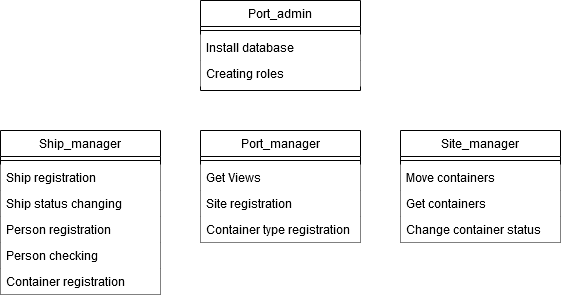

The diagram above was exported from draw.io. Its source (the exported page's mxGraphModel, read from the mxfile embedded in the PNG):
<mxGraphModel dx="1550" dy="875" grid="1" gridSize="10" guides="1" tooltips="1" connect="1" arrows="1" fold="1" page="1" pageScale="1" pageWidth="827" pageHeight="1169" math="0" shadow="0">
  <root>
    <mxCell id="WIyWlLk6GJQsqaUBKTNV-0" />
    <mxCell id="WIyWlLk6GJQsqaUBKTNV-1" parent="WIyWlLk6GJQsqaUBKTNV-0" />
    <mxCell id="zkfFHV4jXpPFQw0GAbJ--0" value="Ship_manager" style="swimlane;fontStyle=0;align=center;verticalAlign=top;childLayout=stackLayout;horizontal=1;startSize=26;horizontalStack=0;resizeParent=1;resizeLast=0;collapsible=1;marginBottom=0;rounded=0;shadow=0;strokeWidth=1;" parent="WIyWlLk6GJQsqaUBKTNV-1" vertex="1">
      <mxGeometry x="120" y="210" width="160" height="164" as="geometry">
        <mxRectangle x="230" y="140" width="160" height="26" as="alternateBounds" />
      </mxGeometry>
    </mxCell>
    <mxCell id="zkfFHV4jXpPFQw0GAbJ--4" value="" style="line;html=1;strokeWidth=1;align=left;verticalAlign=middle;spacingTop=-1;spacingLeft=3;spacingRight=3;rotatable=0;labelPosition=right;points=[];portConstraint=eastwest;" parent="zkfFHV4jXpPFQw0GAbJ--0" vertex="1">
      <mxGeometry y="26" width="160" height="8" as="geometry" />
    </mxCell>
    <mxCell id="zkfFHV4jXpPFQw0GAbJ--3" value="Ship registration" style="text;align=left;verticalAlign=top;spacingLeft=4;spacingRight=4;overflow=hidden;rotatable=0;points=[[0,0.5],[1,0.5]];portConstraint=eastwest;rounded=0;shadow=0;html=0;fillColor=#ffffff;" parent="zkfFHV4jXpPFQw0GAbJ--0" vertex="1">
      <mxGeometry y="34" width="160" height="26" as="geometry" />
    </mxCell>
    <mxCell id="L8pYVoBCzWY-Cg_I2SkW-0" value="Ship status changing&#10;" style="text;align=left;verticalAlign=top;spacingLeft=4;spacingRight=4;overflow=hidden;rotatable=0;points=[[0,0.5],[1,0.5]];portConstraint=eastwest;rounded=0;shadow=0;html=0;fillColor=#ffffff;" vertex="1" parent="zkfFHV4jXpPFQw0GAbJ--0">
      <mxGeometry y="60" width="160" height="26" as="geometry" />
    </mxCell>
    <mxCell id="L8pYVoBCzWY-Cg_I2SkW-5" value="Person registration&#10;" style="text;align=left;verticalAlign=top;spacingLeft=4;spacingRight=4;overflow=hidden;rotatable=0;points=[[0,0.5],[1,0.5]];portConstraint=eastwest;rounded=0;shadow=0;html=0;fillColor=#ffffff;" vertex="1" parent="zkfFHV4jXpPFQw0GAbJ--0">
      <mxGeometry y="86" width="160" height="26" as="geometry" />
    </mxCell>
    <mxCell id="L8pYVoBCzWY-Cg_I2SkW-7" value="Person checking&#10;" style="text;align=left;verticalAlign=top;spacingLeft=4;spacingRight=4;overflow=hidden;rotatable=0;points=[[0,0.5],[1,0.5]];portConstraint=eastwest;rounded=0;shadow=0;html=0;fillColor=#ffffff;" vertex="1" parent="zkfFHV4jXpPFQw0GAbJ--0">
      <mxGeometry y="112" width="160" height="26" as="geometry" />
    </mxCell>
    <mxCell id="L8pYVoBCzWY-Cg_I2SkW-6" value="Container registration&#10;" style="text;align=left;verticalAlign=top;spacingLeft=4;spacingRight=4;overflow=hidden;rotatable=0;points=[[0,0.5],[1,0.5]];portConstraint=eastwest;rounded=0;shadow=0;html=0;fillColor=#ffffff;" vertex="1" parent="zkfFHV4jXpPFQw0GAbJ--0">
      <mxGeometry y="138" width="160" height="26" as="geometry" />
    </mxCell>
    <mxCell id="zkfFHV4jXpPFQw0GAbJ--6" value="Site_manager" style="swimlane;fontStyle=0;align=center;verticalAlign=top;childLayout=stackLayout;horizontal=1;startSize=26;horizontalStack=0;resizeParent=1;resizeLast=0;collapsible=1;marginBottom=0;rounded=0;shadow=0;strokeWidth=1;" parent="WIyWlLk6GJQsqaUBKTNV-1" vertex="1">
      <mxGeometry x="520" y="210" width="160" height="112" as="geometry">
        <mxRectangle x="130" y="380" width="160" height="26" as="alternateBounds" />
      </mxGeometry>
    </mxCell>
    <mxCell id="zkfFHV4jXpPFQw0GAbJ--9" value="" style="line;html=1;strokeWidth=1;align=left;verticalAlign=middle;spacingTop=-1;spacingLeft=3;spacingRight=3;rotatable=0;labelPosition=right;points=[];portConstraint=eastwest;" parent="zkfFHV4jXpPFQw0GAbJ--6" vertex="1">
      <mxGeometry y="26" width="160" height="8" as="geometry" />
    </mxCell>
    <mxCell id="zkfFHV4jXpPFQw0GAbJ--7" value="Move containers" style="text;align=left;verticalAlign=top;spacingLeft=4;spacingRight=4;overflow=hidden;rotatable=0;points=[[0,0.5],[1,0.5]];portConstraint=eastwest;fillColor=#ffffff;" parent="zkfFHV4jXpPFQw0GAbJ--6" vertex="1">
      <mxGeometry y="34" width="160" height="26" as="geometry" />
    </mxCell>
    <mxCell id="zkfFHV4jXpPFQw0GAbJ--8" value="Get containers" style="text;align=left;verticalAlign=top;spacingLeft=4;spacingRight=4;overflow=hidden;rotatable=0;points=[[0,0.5],[1,0.5]];portConstraint=eastwest;rounded=0;shadow=0;html=0;fillColor=#ffffff;" parent="zkfFHV4jXpPFQw0GAbJ--6" vertex="1">
      <mxGeometry y="60" width="160" height="26" as="geometry" />
    </mxCell>
    <mxCell id="L8pYVoBCzWY-Cg_I2SkW-4" value="Change container status" style="text;align=left;verticalAlign=top;spacingLeft=4;spacingRight=4;overflow=hidden;rotatable=0;points=[[0,0.5],[1,0.5]];portConstraint=eastwest;rounded=0;shadow=0;html=0;fillColor=#ffffff;" vertex="1" parent="zkfFHV4jXpPFQw0GAbJ--6">
      <mxGeometry y="86" width="160" height="26" as="geometry" />
    </mxCell>
    <mxCell id="zkfFHV4jXpPFQw0GAbJ--13" value="Port_admin" style="swimlane;fontStyle=0;align=center;verticalAlign=top;childLayout=stackLayout;horizontal=1;startSize=26;horizontalStack=0;resizeParent=1;resizeLast=0;collapsible=1;marginBottom=0;rounded=0;shadow=0;strokeWidth=1;" parent="WIyWlLk6GJQsqaUBKTNV-1" vertex="1">
      <mxGeometry x="320" y="80" width="160" height="90" as="geometry">
        <mxRectangle x="340" y="380" width="170" height="26" as="alternateBounds" />
      </mxGeometry>
    </mxCell>
    <mxCell id="zkfFHV4jXpPFQw0GAbJ--15" value="" style="line;html=1;strokeWidth=1;align=left;verticalAlign=middle;spacingTop=-1;spacingLeft=3;spacingRight=3;rotatable=0;labelPosition=right;points=[];portConstraint=eastwest;" parent="zkfFHV4jXpPFQw0GAbJ--13" vertex="1">
      <mxGeometry y="26" width="160" height="8" as="geometry" />
    </mxCell>
    <mxCell id="zkfFHV4jXpPFQw0GAbJ--14" value="Install database" style="text;align=left;verticalAlign=top;spacingLeft=4;spacingRight=4;overflow=hidden;rotatable=0;points=[[0,0.5],[1,0.5]];portConstraint=eastwest;fillColor=#ffffff;" parent="zkfFHV4jXpPFQw0GAbJ--13" vertex="1">
      <mxGeometry y="34" width="160" height="26" as="geometry" />
    </mxCell>
    <mxCell id="L8pYVoBCzWY-Cg_I2SkW-1" value="Creating roles" style="text;align=left;verticalAlign=top;spacingLeft=4;spacingRight=4;overflow=hidden;rotatable=0;points=[[0,0.5],[1,0.5]];portConstraint=eastwest;fillColor=#ffffff;" vertex="1" parent="zkfFHV4jXpPFQw0GAbJ--13">
      <mxGeometry y="60" width="160" height="26" as="geometry" />
    </mxCell>
    <mxCell id="L8pYVoBCzWY-Cg_I2SkW-10" value="Port_manager" style="swimlane;fontStyle=0;align=center;verticalAlign=top;childLayout=stackLayout;horizontal=1;startSize=26;horizontalStack=0;resizeParent=1;resizeLast=0;collapsible=1;marginBottom=0;rounded=0;shadow=0;strokeWidth=1;" vertex="1" parent="WIyWlLk6GJQsqaUBKTNV-1">
      <mxGeometry x="320" y="210" width="160" height="112" as="geometry">
        <mxRectangle x="340" y="380" width="170" height="26" as="alternateBounds" />
      </mxGeometry>
    </mxCell>
    <mxCell id="L8pYVoBCzWY-Cg_I2SkW-11" value="" style="line;html=1;strokeWidth=1;align=left;verticalAlign=middle;spacingTop=-1;spacingLeft=3;spacingRight=3;rotatable=0;labelPosition=right;points=[];portConstraint=eastwest;" vertex="1" parent="L8pYVoBCzWY-Cg_I2SkW-10">
      <mxGeometry y="26" width="160" height="8" as="geometry" />
    </mxCell>
    <mxCell id="L8pYVoBCzWY-Cg_I2SkW-12" value="Get Views" style="text;align=left;verticalAlign=top;spacingLeft=4;spacingRight=4;overflow=hidden;rotatable=0;points=[[0,0.5],[1,0.5]];portConstraint=eastwest;fillColor=#ffffff;" vertex="1" parent="L8pYVoBCzWY-Cg_I2SkW-10">
      <mxGeometry y="34" width="160" height="26" as="geometry" />
    </mxCell>
    <mxCell id="L8pYVoBCzWY-Cg_I2SkW-13" value="Site registration" style="text;align=left;verticalAlign=top;spacingLeft=4;spacingRight=4;overflow=hidden;rotatable=0;points=[[0,0.5],[1,0.5]];portConstraint=eastwest;fillColor=#ffffff;" vertex="1" parent="L8pYVoBCzWY-Cg_I2SkW-10">
      <mxGeometry y="60" width="160" height="26" as="geometry" />
    </mxCell>
    <mxCell id="L8pYVoBCzWY-Cg_I2SkW-14" value="Container type registration" style="text;align=left;verticalAlign=top;spacingLeft=4;spacingRight=4;overflow=hidden;rotatable=0;points=[[0,0.5],[1,0.5]];portConstraint=eastwest;fillColor=#ffffff;" vertex="1" parent="L8pYVoBCzWY-Cg_I2SkW-10">
      <mxGeometry y="86" width="160" height="26" as="geometry" />
    </mxCell>
  </root>
</mxGraphModel>